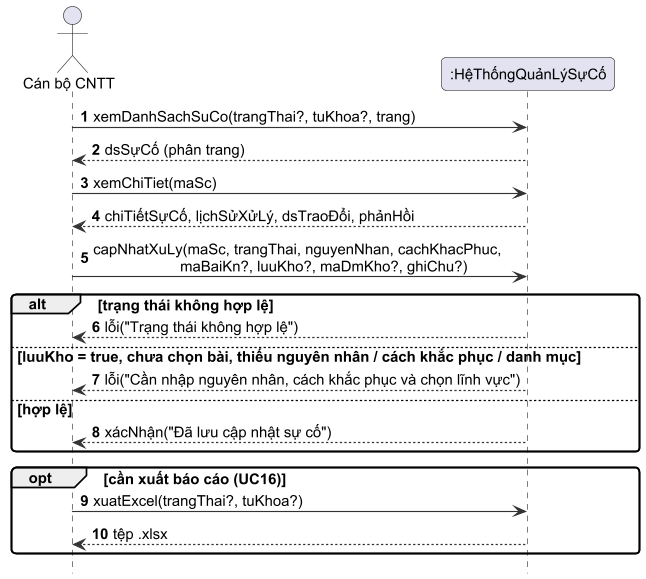

The diagram above was rendered by PlantUML. Its source (embedded in the PNG):
@startuml h2_5b_ssd_uc6
!include _style.iuml
hide footbox
autonumber
actor "Cán bộ CNTT" as A
participant ":HệThốngQuảnLýSựCố" as S

A -> S : xemDanhSachSuCo(trangThai?, tuKhoa?, trang)
S --> A : dsSựCố (phân trang)
A -> S : xemChiTiet(maSc)
S --> A : chiTiếtSựCố, lịchSửXửLý, dsTraoĐổi, phảnHồi
A -> S : capNhatXuLy(maSc, trangThai, nguyenNhan, cachKhacPhuc,\n                     maBaiKn?, luuKho?, maDmKho?, ghiChu?)
alt trạng thái không hợp lệ
  S --> A : lỗi("Trạng thái không hợp lệ")
else luuKho = true, chưa chọn bài, thiếu nguyên nhân / cách khắc phục / danh mục
  S --> A : lỗi("Cần nhập nguyên nhân, cách khắc phục và chọn lĩnh vực")
else hợp lệ
  S --> A : xácNhận("Đã lưu cập nhật sự cố")
end
opt cần xuất báo cáo (UC16)
  A -> S : xuatExcel(trangThai?, tuKhoa?)
  S --> A : tệp .xlsx
end
@enduml